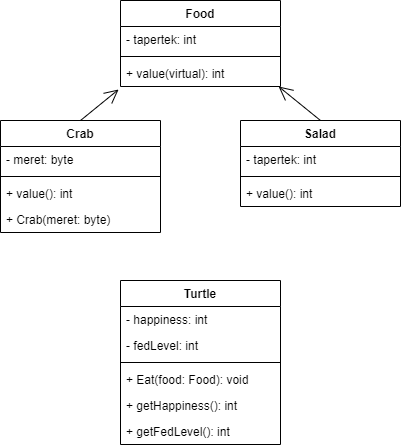

The diagram above was exported from draw.io. Its source (the exported page's mxGraphModel, read from the mxfile embedded in the PNG):
<mxGraphModel dx="1422" dy="832" grid="1" gridSize="10" guides="1" tooltips="1" connect="1" arrows="1" fold="1" page="1" pageScale="1" pageWidth="827" pageHeight="1169" math="0" shadow="0">
  <root>
    <mxCell id="0" />
    <mxCell id="1" parent="0" />
    <mxCell id="XvdvrqwdYTax5OO3PiFD-5" value="Crab" style="swimlane;fontStyle=1;align=center;verticalAlign=top;childLayout=stackLayout;horizontal=1;startSize=26;horizontalStack=0;resizeParent=1;resizeParentMax=0;resizeLast=0;collapsible=1;marginBottom=0;" vertex="1" parent="1">
      <mxGeometry x="200" y="240" width="160" height="112" as="geometry" />
    </mxCell>
    <mxCell id="XvdvrqwdYTax5OO3PiFD-6" value="- meret: byte" style="text;strokeColor=none;fillColor=none;align=left;verticalAlign=top;spacingLeft=4;spacingRight=4;overflow=hidden;rotatable=0;points=[[0,0.5],[1,0.5]];portConstraint=eastwest;" vertex="1" parent="XvdvrqwdYTax5OO3PiFD-5">
      <mxGeometry y="26" width="160" height="26" as="geometry" />
    </mxCell>
    <mxCell id="XvdvrqwdYTax5OO3PiFD-7" value="" style="line;strokeWidth=1;fillColor=none;align=left;verticalAlign=middle;spacingTop=-1;spacingLeft=3;spacingRight=3;rotatable=0;labelPosition=right;points=[];portConstraint=eastwest;strokeColor=inherit;" vertex="1" parent="XvdvrqwdYTax5OO3PiFD-5">
      <mxGeometry y="52" width="160" height="8" as="geometry" />
    </mxCell>
    <mxCell id="XvdvrqwdYTax5OO3PiFD-8" value="+ value(): int" style="text;strokeColor=none;fillColor=none;align=left;verticalAlign=top;spacingLeft=4;spacingRight=4;overflow=hidden;rotatable=0;points=[[0,0.5],[1,0.5]];portConstraint=eastwest;" vertex="1" parent="XvdvrqwdYTax5OO3PiFD-5">
      <mxGeometry y="60" width="160" height="26" as="geometry" />
    </mxCell>
    <mxCell id="yvmAOjaqIshA8nBL5XN9-1" value="+ Crab(meret: byte)" style="text;strokeColor=none;fillColor=none;align=left;verticalAlign=top;spacingLeft=4;spacingRight=4;overflow=hidden;rotatable=0;points=[[0,0.5],[1,0.5]];portConstraint=eastwest;" vertex="1" parent="XvdvrqwdYTax5OO3PiFD-5">
      <mxGeometry y="86" width="160" height="26" as="geometry" />
    </mxCell>
    <mxCell id="XvdvrqwdYTax5OO3PiFD-13" value="Food" style="swimlane;fontStyle=1;align=center;verticalAlign=top;childLayout=stackLayout;horizontal=1;startSize=26;horizontalStack=0;resizeParent=1;resizeParentMax=0;resizeLast=0;collapsible=1;marginBottom=0;" vertex="1" parent="1">
      <mxGeometry x="320" y="120" width="160" height="86" as="geometry" />
    </mxCell>
    <mxCell id="XvdvrqwdYTax5OO3PiFD-14" value="- tapertek: int" style="text;strokeColor=none;fillColor=none;align=left;verticalAlign=top;spacingLeft=4;spacingRight=4;overflow=hidden;rotatable=0;points=[[0,0.5],[1,0.5]];portConstraint=eastwest;" vertex="1" parent="XvdvrqwdYTax5OO3PiFD-13">
      <mxGeometry y="26" width="160" height="26" as="geometry" />
    </mxCell>
    <mxCell id="XvdvrqwdYTax5OO3PiFD-15" value="" style="line;strokeWidth=1;fillColor=none;align=left;verticalAlign=middle;spacingTop=-1;spacingLeft=3;spacingRight=3;rotatable=0;labelPosition=right;points=[];portConstraint=eastwest;strokeColor=inherit;" vertex="1" parent="XvdvrqwdYTax5OO3PiFD-13">
      <mxGeometry y="52" width="160" height="8" as="geometry" />
    </mxCell>
    <mxCell id="XvdvrqwdYTax5OO3PiFD-16" value="+ value(virtual): int" style="text;strokeColor=none;fillColor=none;align=left;verticalAlign=top;spacingLeft=4;spacingRight=4;overflow=hidden;rotatable=0;points=[[0,0.5],[1,0.5]];portConstraint=eastwest;" vertex="1" parent="XvdvrqwdYTax5OO3PiFD-13">
      <mxGeometry y="60" width="160" height="26" as="geometry" />
    </mxCell>
    <mxCell id="XvdvrqwdYTax5OO3PiFD-17" value="Salad" style="swimlane;fontStyle=1;align=center;verticalAlign=top;childLayout=stackLayout;horizontal=1;startSize=26;horizontalStack=0;resizeParent=1;resizeParentMax=0;resizeLast=0;collapsible=1;marginBottom=0;" vertex="1" parent="1">
      <mxGeometry x="440" y="240" width="160" height="86" as="geometry" />
    </mxCell>
    <mxCell id="XvdvrqwdYTax5OO3PiFD-18" value="- tapertek: int" style="text;strokeColor=none;fillColor=none;align=left;verticalAlign=top;spacingLeft=4;spacingRight=4;overflow=hidden;rotatable=0;points=[[0,0.5],[1,0.5]];portConstraint=eastwest;" vertex="1" parent="XvdvrqwdYTax5OO3PiFD-17">
      <mxGeometry y="26" width="160" height="26" as="geometry" />
    </mxCell>
    <mxCell id="XvdvrqwdYTax5OO3PiFD-19" value="" style="line;strokeWidth=1;fillColor=none;align=left;verticalAlign=middle;spacingTop=-1;spacingLeft=3;spacingRight=3;rotatable=0;labelPosition=right;points=[];portConstraint=eastwest;strokeColor=inherit;" vertex="1" parent="XvdvrqwdYTax5OO3PiFD-17">
      <mxGeometry y="52" width="160" height="8" as="geometry" />
    </mxCell>
    <mxCell id="XvdvrqwdYTax5OO3PiFD-20" value="+ value(): int" style="text;strokeColor=none;fillColor=none;align=left;verticalAlign=top;spacingLeft=4;spacingRight=4;overflow=hidden;rotatable=0;points=[[0,0.5],[1,0.5]];portConstraint=eastwest;" vertex="1" parent="XvdvrqwdYTax5OO3PiFD-17">
      <mxGeometry y="60" width="160" height="26" as="geometry" />
    </mxCell>
    <mxCell id="XvdvrqwdYTax5OO3PiFD-22" value="Turtle" style="swimlane;fontStyle=1;align=center;verticalAlign=top;childLayout=stackLayout;horizontal=1;startSize=26;horizontalStack=0;resizeParent=1;resizeParentMax=0;resizeLast=0;collapsible=1;marginBottom=0;" vertex="1" parent="1">
      <mxGeometry x="320" y="400" width="160" height="164" as="geometry" />
    </mxCell>
    <mxCell id="XvdvrqwdYTax5OO3PiFD-23" value="- happiness: int" style="text;strokeColor=none;fillColor=none;align=left;verticalAlign=top;spacingLeft=4;spacingRight=4;overflow=hidden;rotatable=0;points=[[0,0.5],[1,0.5]];portConstraint=eastwest;" vertex="1" parent="XvdvrqwdYTax5OO3PiFD-22">
      <mxGeometry y="26" width="160" height="26" as="geometry" />
    </mxCell>
    <mxCell id="XvdvrqwdYTax5OO3PiFD-27" value="- fedLevel: int" style="text;strokeColor=none;fillColor=none;align=left;verticalAlign=top;spacingLeft=4;spacingRight=4;overflow=hidden;rotatable=0;points=[[0,0.5],[1,0.5]];portConstraint=eastwest;" vertex="1" parent="XvdvrqwdYTax5OO3PiFD-22">
      <mxGeometry y="52" width="160" height="26" as="geometry" />
    </mxCell>
    <mxCell id="XvdvrqwdYTax5OO3PiFD-24" value="" style="line;strokeWidth=1;fillColor=none;align=left;verticalAlign=middle;spacingTop=-1;spacingLeft=3;spacingRight=3;rotatable=0;labelPosition=right;points=[];portConstraint=eastwest;strokeColor=inherit;" vertex="1" parent="XvdvrqwdYTax5OO3PiFD-22">
      <mxGeometry y="78" width="160" height="8" as="geometry" />
    </mxCell>
    <mxCell id="XvdvrqwdYTax5OO3PiFD-25" value="+ Eat(food: Food): void " style="text;strokeColor=none;fillColor=none;align=left;verticalAlign=top;spacingLeft=4;spacingRight=4;overflow=hidden;rotatable=0;points=[[0,0.5],[1,0.5]];portConstraint=eastwest;" vertex="1" parent="XvdvrqwdYTax5OO3PiFD-22">
      <mxGeometry y="86" width="160" height="26" as="geometry" />
    </mxCell>
    <mxCell id="yvmAOjaqIshA8nBL5XN9-3" value="+ getHappiness(): int" style="text;strokeColor=none;fillColor=none;align=left;verticalAlign=top;spacingLeft=4;spacingRight=4;overflow=hidden;rotatable=0;points=[[0,0.5],[1,0.5]];portConstraint=eastwest;" vertex="1" parent="XvdvrqwdYTax5OO3PiFD-22">
      <mxGeometry y="112" width="160" height="26" as="geometry" />
    </mxCell>
    <mxCell id="yvmAOjaqIshA8nBL5XN9-2" value="+ getFedLevel(): int" style="text;strokeColor=none;fillColor=none;align=left;verticalAlign=top;spacingLeft=4;spacingRight=4;overflow=hidden;rotatable=0;points=[[0,0.5],[1,0.5]];portConstraint=eastwest;" vertex="1" parent="XvdvrqwdYTax5OO3PiFD-22">
      <mxGeometry y="138" width="160" height="26" as="geometry" />
    </mxCell>
    <mxCell id="XvdvrqwdYTax5OO3PiFD-28" value="" style="endArrow=open;endFill=1;endSize=12;html=1;rounded=0;entryX=-0.012;entryY=1.115;entryDx=0;entryDy=0;entryPerimeter=0;exitX=0.5;exitY=0;exitDx=0;exitDy=0;" edge="1" parent="1" source="XvdvrqwdYTax5OO3PiFD-5" target="XvdvrqwdYTax5OO3PiFD-16">
      <mxGeometry width="160" relative="1" as="geometry">
        <mxPoint x="330" y="380" as="sourcePoint" />
        <mxPoint x="490" y="380" as="targetPoint" />
      </mxGeometry>
    </mxCell>
    <mxCell id="XvdvrqwdYTax5OO3PiFD-29" value="" style="endArrow=open;endFill=1;endSize=12;html=1;rounded=0;entryX=0.988;entryY=1;entryDx=0;entryDy=0;entryPerimeter=0;exitX=0.5;exitY=0;exitDx=0;exitDy=0;" edge="1" parent="1" source="XvdvrqwdYTax5OO3PiFD-17" target="XvdvrqwdYTax5OO3PiFD-16">
      <mxGeometry width="160" relative="1" as="geometry">
        <mxPoint x="330" y="380" as="sourcePoint" />
        <mxPoint x="490" y="380" as="targetPoint" />
      </mxGeometry>
    </mxCell>
  </root>
</mxGraphModel>